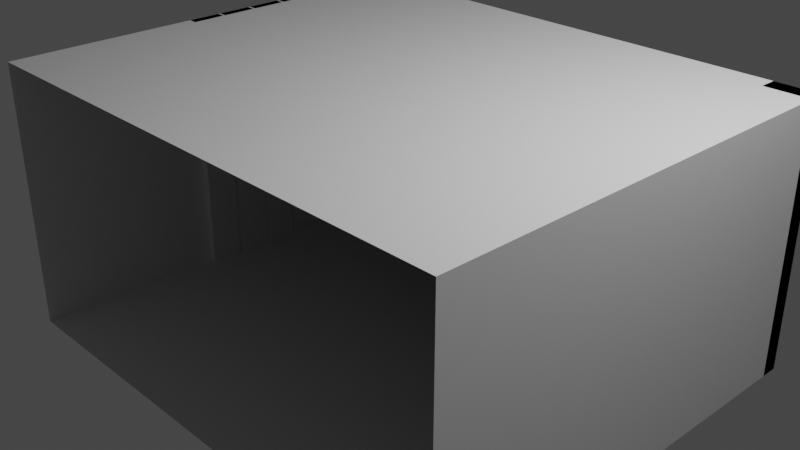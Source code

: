 # Source: T1.blend  (saved by Blender 3.4.6; exported with 4.5.12 LTS)
import bpy
from mathutils import Matrix  # noqa: F401  (used for matrix-valued properties, if any)

bpy.ops.wm.read_factory_settings(use_empty=True)
scene = bpy.context.scene
scene.name = 'Scene'

# ---- collections
col_collection = bpy.data.collections.new('Collection'); scene.collection.children.link(col_collection)

# ---- materials (node trees are filled in below, after node groups)
mat_material = bpy.data.materials.new('Material')
mat_material.alpha_threshold = 0.0
mat_material.use_transparent_shadow = False
mat_material.roughness = 0.5
mat_material.line_color = (0.0, 0.0, 0.0, 1.0)

# ---- material node trees
mat_material.use_nodes = True; mat_material.node_tree.nodes.clear()
_N = mat_material.node_tree.nodes; _L = mat_material.node_tree.links
n0 = _N.new('ShaderNodeOutputMaterial'); n0.name = 'Material Output'; n0.location = (300, 300)
n1 = _N.new('ShaderNodeBsdfPrincipled'); n1.name = 'Principled BSDF'; n1.location = (10, 300)
n1.distribution = 'GGX'
n1.subsurface_method = 'RANDOM_WALK_SKIN'
n1.inputs[3].default_value = 1.45
n1.inputs[27].default_value = (0.0, 0.0, 0.0, 1.0)
n1.inputs[28].default_value = 1.0
_L.new(n1.outputs[0], n0.inputs[0])
n0.is_active_output = True

# ---- world
world_world = bpy.data.worlds.new('World'); scene.world = world_world
world_world.use_nodes = True; world_world.node_tree.nodes.clear()
_N = world_world.node_tree.nodes; _L = world_world.node_tree.links
n0 = _N.new('ShaderNodeOutputWorld'); n0.name = 'World Output'; n0.location = (300, 300)
n1 = _N.new('ShaderNodeBackground'); n1.name = 'Background'; n1.location = (10, 300)
n1.inputs[0].default_value = (0.05088, 0.05088, 0.05088, 1.0)
_L.new(n1.outputs[0], n0.inputs[0])
n0.is_active_output = True
world_world.color = (0.05088, 0.05088, 0.05088)
world_world.use_sun_shadow = False
world_world.sun_shadow_jitter_overblur = 0.0

# ---- cameras
cam_camera = bpy.data.cameras.new('Camera')
cam_camera.clip_end = 100.0
cam_camera.ortho_scale = 7.314

# ---- lights
light_light = bpy.data.lights.new('Light', 'POINT')
light_light.transmission_factor = 0.0
light_light.energy = 1000.0
light_light.shadow_soft_size = 0.1
light_light.shadow_maximum_resolution = 0.006
light_light.use_absolute_resolution = True

# ---- meshes
me_cube = bpy.data.meshes.new('Cube')
me_cube.from_pydata([(1.0, 1.0, 1.0), (1.0, 1.0, -1.0), (1.0, -1.0, 1.0), (1.0, -1.0, -1.0), (-1.0, 1.0, 1.0), (-1.0, 1.0, -1.0), (-1.0, -1.0, 1.0), (-1.0, -1.0, -1.0), (0.8333, 1.0, -1.0), (-0.8333, 1.0, -1.0), (-0.8333, 1.0, 1.0), (0.8333, 1.0, 1.0), (-1.0, 0.5234, -1.0), (-1.0, -0.1433, -1.0), (-1.0, -0.1433, 1.0), (-1.0, 0.5234, 1.0), (-0.9667, 0.5234, -1.0), (-0.9667, -0.1433, -1.0), (-0.9667, -0.1433, 1.0), (-0.9667, 0.5234, 1.0), (-0.9667, 0.01688, 1.0), (-0.9667, 0.006884, 1.0), (-1.0, 0.006884, 1.0), (-1.0, 0.01688, 1.0), (-0.9667, 0.1836, 1.0), (-0.9667, 0.1736, 1.0), (-1.0, 0.1736, 1.0), (-1.0, 0.1836, 1.0), (-0.9667, 0.3502, 1.0), (-0.9667, 0.3402, 1.0), (-1.0, 0.3402, 1.0), (-1.0, 0.3502, 1.0), (-1.0, 0.3502, -1.0), (-1.0, 0.3402, -1.0), (-1.0, 0.1836, -1.0), (-1.0, 0.1736, -1.0), (-1.0, 0.01688, -1.0), (-1.0, 0.006884, -1.0), (-1.0, 0.006884, 1.0), (-1.0, 0.01688, 1.0), (-1.0, 0.1736, 1.0), (-1.0, 0.1836, 1.0), (-1.0, 0.3402, 1.0), (-1.0, 0.3502, 1.0), (-0.9667, 0.3402, -1.0), (-0.9667, 0.3502, -1.0), (-0.9667, 0.1736, -1.0), (-0.9667, 0.1836, -1.0), (-0.9667, 0.006884, -1.0), (-0.9667, 0.01688, -1.0), (-0.9667, 0.006884, 1.0), (-0.9667, 0.01688, 1.0), (-0.9667, 0.1736, 1.0), (-0.9667, 0.1836, 1.0), (-0.9667, 0.3402, 1.0), (-0.9667, 0.3502, 1.0), (-0.9667, 0.006884, -1.0), (-0.9667, 0.01688, -1.0), (-0.9667, 0.1736, -1.0), (-0.9667, 0.1836, -1.0), (-0.9667, 0.3402, -1.0), (-0.9667, 0.3502, -1.0), (-1.0, 0.006884, -1.0), (-1.0, 0.01688, -1.0), (-1.0, 0.1736, -1.0), (-1.0, 0.1836, -1.0), (-1.0, 0.3402, -1.0), (-1.0, 0.3502, -1.0), (-0.9667, 0.3502, -1.0), (-0.9667, 0.3502, 1.0), (-0.9667, 0.006884, -1.0), (-0.9667, 0.01688, -1.0), (-1.0, 0.1736, 1.0), (-0.9667, 0.1736, 1.0), (-1.0, 0.3502, 1.0), (-1.0, 0.3402, 1.0), (-1.0, 0.1736, -1.0), (-1.0, 0.1836, -1.0), (-1.0, 0.006884, -1.0), (-1.0, 0.01688, -1.0), (-0.9667, 0.1736, -1.0), (-0.9667, 0.1836, -1.0), (-0.9667, 0.1836, 1.0), (-0.9667, 0.006884, 1.0), (-0.9667, 0.01688, 1.0), (-1.0, 0.006884, 1.0), (-1.0, 0.1836, 1.0), (-0.9667, 0.3402, 1.0), (-1.0, 0.01688, 1.0), (-0.9667, 0.3402, -1.0), (-1.0, 0.3402, -1.0), (-1.0, 0.3502, -1.0), (-0.9737, 0.3502, -0.9929), (-0.9737, 0.3502, 0.9929), (-0.9737, 0.006884, -0.9929), (-0.9737, 0.01688, -0.9929), (-1.0, 0.1736, 0.99), (-0.9737, 0.1736, 0.9929), (-1.0, 0.3502, 0.99), (-1.0, 0.3402, 0.99), (-1.0, 0.1736, -0.99), (-1.0, 0.1836, -0.99), (-1.0, 0.006884, -0.99), (-1.0, 0.01688, -0.99), (-0.9737, 0.1736, -0.9929), (-0.9737, 0.1836, -0.9929), (-0.9737, 0.1836, 0.9929), (-0.9737, 0.006884, 0.9929), (-0.9737, 0.01688, 0.9929), (-1.0, 0.006884, 0.99), (-1.0, 0.1836, 0.99), (-0.9737, 0.3402, 0.9929), (-1.0, 0.01688, 0.99), (-0.9737, 0.3402, -0.9929), (-1.0, 0.3402, -0.99), (-1.0, 0.3502, -0.99), (-0.8333, 0.92, -1.0), (-1.0, 0.92, -1.0), (1.0, 0.92, 1.0), (1.0, 0.92, -1.0), (-1.0, 0.92, 1.0), (0.8333, 0.92, 1.0), (0.8333, 0.92, -1.0), (-0.8333, 0.92, 1.0)], [], [(12, 5, 4, 15), (1, 3, 2, 0), (5, 9, 116, 117), (10, 4, 120, 123), (7, 13, 14, 6), (34, 33, 44, 47), (47, 44, 54, 53), (14, 13, 17, 18), (12, 15, 19, 16), (40, 39, 51, 52), (45, 16, 19, 55), (15, 43, 55, 19), (42, 41, 53, 54), (29, 60, 89, 87), (17, 48, 50, 18), (49, 46, 52, 51), (38, 14, 18, 50), (13, 37, 48, 17), (36, 35, 46, 49), (49, 51, 20, 57), (54, 44, 60, 29), (40, 52, 25, 26), (33, 32, 67, 66), (45, 55, 28, 61), (41, 40, 26, 27), (46, 35, 64, 58), (51, 39, 23, 20), (55, 43, 31, 28), (32, 12, 16, 45), (59, 24, 82, 81), (30, 29, 87, 75), (67, 61, 68, 91), (25, 58, 80, 73), (66, 67, 91, 90), (23, 22, 85, 88), (62, 63, 79, 78), (61, 28, 69, 68), (32, 45, 61, 67), (37, 36, 63, 62), (50, 48, 56, 21), (44, 33, 66, 60), (53, 41, 27, 24), (36, 49, 57, 63), (43, 42, 30, 31), (39, 38, 22, 23), (48, 37, 62, 56), (42, 54, 29, 30), (47, 53, 24, 59), (38, 50, 21, 22), (35, 34, 65, 64), (52, 46, 58, 25), (34, 47, 59, 65), (74, 75, 99, 98), (77, 81, 105, 101), (71, 84, 108, 95), (72, 73, 97, 96), (79, 71, 95, 103), (83, 70, 94, 107), (84, 88, 112, 108), (87, 89, 113, 111), (81, 82, 106, 105), (60, 66, 90, 89), (20, 23, 88, 84), (21, 56, 70, 83), (63, 57, 71, 79), (57, 20, 84, 71), (26, 25, 73, 72), (22, 21, 83, 85), (64, 65, 77, 76), (27, 26, 72, 86), (65, 59, 81, 77), (31, 30, 75, 74), (24, 27, 86, 82), (56, 62, 78, 70), (58, 64, 76, 80), (28, 31, 74, 69), (99, 111, 93, 98), (96, 97, 106, 110), (109, 107, 108, 112), (95, 108, 107, 94), (105, 106, 97, 104), (92, 93, 111, 113), (103, 95, 94, 102), (101, 105, 104, 100), (115, 92, 113, 114), (85, 83, 107, 109), (80, 76, 100, 104), (76, 77, 101, 100), (86, 72, 96, 110), (82, 86, 110, 106), (90, 91, 115, 114), (70, 78, 102, 94), (69, 74, 98, 93), (91, 68, 92, 115), (78, 79, 103, 102), (88, 85, 109, 112), (89, 90, 114, 113), (73, 80, 104, 97), (68, 69, 93, 92), (75, 87, 111, 99), (122, 119, 118, 121), (117, 116, 123, 120), (8, 1, 119, 122), (0, 11, 121, 118), (11, 8, 122, 121), (1, 0, 118, 119), (4, 5, 117, 120), (9, 10, 123, 116)])
_uv = me_cube.uv_layers.new(name='UVMap')
_uv.uv.foreach_set('vector', [0.375, 0.1904, 0.375, 0.25, 0.625, 0.25, 0.625, 0.1904, 0.375, 0.5, 0.375, 0.75, 0.625, 0.75, 0.625, 0.5, 0.0, 0.0, 0.0, 0.0, 0.0, 0.0, 0.0, 0.0, 0.0, 0.0, 0.0, 0.0, 0.0, 0.0, 0.0, 0.0, 0.375, 0.0, 0.375, 0.1071, 0.625, 0.1071, 0.625, 0.0, 0.0, 0.0, 0.0, 0.0, 0.0, 0.0, 0.0, 0.0, 0.375, 0.1479, 0.375, 0.1675, 0.625, 0.1675, 0.625, 0.1479, 0.625, 0.1071, 0.375, 0.1071, 0.375, 0.1071, 0.625, 0.1071, 0.375, 0.1904, 0.625, 0.1904, 0.625, 0.1904, 0.375, 0.1904, 0.0, 0.0, 0.0, 0.0, 0.0, 0.0, 0.0, 0.0, 0.375, 0.1688, 0.375, 0.1904, 0.625, 0.1904, 0.625, 0.1688, 0.0, 0.0, 0.0, 0.0, 0.0, 0.0, 0.0, 0.0, 0.0, 0.0, 0.0, 0.0, 0.0, 0.0, 0.0, 0.0, 0.625, 0.1675, 0.375, 0.1675, 0.375, 0.1675, 0.625, 0.1675, 0.375, 0.1071, 0.375, 0.1259, 0.625, 0.1259, 0.625, 0.1071, 0.375, 0.1271, 0.375, 0.1467, 0.625, 0.1467, 0.625, 0.1271, 0.0, 0.0, 0.0, 0.0, 0.0, 0.0, 0.0, 0.0, 0.0, 0.0, 0.0, 0.0, 0.0, 0.0, 0.0, 0.0, 0.0, 0.0, 0.0, 0.0, 0.0, 0.0, 0.0, 0.0, 0.375, 0.1271, 0.625, 0.1271, 0.625, 0.1271, 0.375, 0.1271, 0.625, 0.1675, 0.375, 0.1675, 0.375, 0.1675, 0.625, 0.1675, 0.0, 0.0, 0.0, 0.0, 0.0, 0.0, 0.0, 0.0, 0.0, 0.0, 0.0, 0.0, 0.0, 0.0, 0.0, 0.0, 0.375, 0.1688, 0.625, 0.1688, 0.625, 0.1688, 0.375, 0.1688, 0.0, 0.0, 0.0, 0.0, 0.0, 0.0, 0.0, 0.0, 0.0, 0.0, 0.0, 0.0, 0.0, 0.0, 0.0, 0.0, 0.0, 0.0, 0.0, 0.0, 0.0, 0.0, 0.0, 0.0, 0.0, 0.0, 0.0, 0.0, 0.0, 0.0, 0.0, 0.0, 0.0, 0.0, 0.0, 0.0, 0.0, 0.0, 0.0, 0.0, 0.375, 0.1479, 0.625, 0.1479, 0.625, 0.1479, 0.375, 0.1479, 0.0, 0.0, 0.0, 0.0, 0.0, 0.0, 0.0, 0.0, 0.0, 0.0, 0.0, 0.0, 0.0, 0.0, 0.0, 0.0, 0.625, 0.1467, 0.375, 0.1467, 0.375, 0.1467, 0.625, 0.1467, 0.0, 0.0, 0.0, 0.0, 0.0, 0.0, 0.0, 0.0, 0.0, 0.0, 0.0, 0.0, 0.0, 0.0, 0.0, 0.0, 0.0, 0.0, 0.0, 0.0, 0.0, 0.0, 0.0, 0.0, 0.375, 0.1688, 0.625, 0.1688, 0.625, 0.1688, 0.375, 0.1688, 0.0, 0.0, 0.0, 0.0, 0.0, 0.0, 0.0, 0.0, 0.0, 0.0, 0.0, 0.0, 0.0, 0.0, 0.0, 0.0, 0.625, 0.1259, 0.375, 0.1259, 0.375, 0.1259, 0.625, 0.1259, 0.0, 0.0, 0.0, 0.0, 0.0, 0.0, 0.0, 0.0, 0.0, 0.0, 0.0, 0.0, 0.0, 0.0, 0.0, 0.0, 0.0, 0.0, 0.0, 0.0, 0.0, 0.0, 0.0, 0.0, 0.0, 0.0, 0.0, 0.0, 0.0, 0.0, 0.0, 0.0, 0.0, 0.0, 0.0, 0.0, 0.0, 0.0, 0.0, 0.0, 0.0, 0.0, 0.0, 0.0, 0.0, 0.0, 0.0, 0.0, 0.0, 0.0, 0.0, 0.0, 0.0, 0.0, 0.0, 0.0, 0.375, 0.1479, 0.625, 0.1479, 0.625, 0.1479, 0.375, 0.1479, 0.0, 0.0, 0.0, 0.0, 0.0, 0.0, 0.0, 0.0, 0.0, 0.0, 0.0, 0.0, 0.0, 0.0, 0.0, 0.0, 0.625, 0.1467, 0.375, 0.1467, 0.375, 0.1467, 0.625, 0.1467, 0.0, 0.0, 0.0, 0.0, 0.0, 0.0, 0.0, 0.0, 0.0, 0.0, 0.0, 0.0, 0.0, 0.0, 0.0, 0.0, 0.0, 0.0, 0.0, 0.0, 0.0, 0.0, 0.0, 0.0, 0.375, 0.1271, 0.625, 0.1271, 0.625, 0.1271, 0.375, 0.1271, 0.0, 0.0, 0.0, 0.0, 0.0, 0.0, 0.0, 0.0, 0.0, 0.0, 0.0, 0.0, 0.0, 0.0, 0.0, 0.0, 0.625, 0.1259, 0.375, 0.1259, 0.375, 0.1259, 0.625, 0.1259, 0.0, 0.0, 0.0, 0.0, 0.0, 0.0, 0.0, 0.0, 0.625, 0.1675, 0.375, 0.1675, 0.375, 0.1675, 0.625, 0.1675, 0.375, 0.1479, 0.625, 0.1479, 0.625, 0.1479, 0.375, 0.1479, 0.0, 0.0, 0.0, 0.0, 0.0, 0.0, 0.0, 0.0, 0.0, 0.0, 0.0, 0.0, 0.0, 0.0, 0.0, 0.0, 0.625, 0.1259, 0.375, 0.1259, 0.375, 0.1259, 0.625, 0.1259, 0.0, 0.0, 0.0, 0.0, 0.0, 0.0, 0.0, 0.0, 0.375, 0.1271, 0.625, 0.1271, 0.625, 0.1271, 0.375, 0.1271, 0.0, 0.0, 0.0, 0.0, 0.0, 0.0, 0.0, 0.0, 0.0, 0.0, 0.0, 0.0, 0.0, 0.0, 0.0, 0.0, 0.0, 0.0, 0.0, 0.0, 0.0, 0.0, 0.0, 0.0, 0.0, 0.0, 0.0, 0.0, 0.0, 0.0, 0.0, 0.0, 0.0, 0.0, 0.0, 0.0, 0.0, 0.0, 0.0, 0.0, 0.0, 0.0, 0.0, 0.0, 0.0, 0.0, 0.0, 0.0, 0.0, 0.0, 0.0, 0.0, 0.0, 0.0, 0.0, 0.0, 0.0, 0.0, 0.0, 0.0, 0.0, 0.0, 0.0, 0.0, 0.0, 0.0, 0.0, 0.0, 0.0, 0.0, 0.0, 0.0, 0.0, 0.0, 0.0, 0.0, 0.0, 0.0, 0.0, 0.0, 0.0, 0.0, 0.0, 0.0, 0.0, 0.0, 0.0, 0.0, 0.0, 0.0, 0.0, 0.0, 0.0, 0.0, 0.0, 0.0, 0.0, 0.0, 0.0, 0.0, 0.0, 0.0, 0.0, 0.0, 0.375, 0.1271, 0.625, 0.1271, 0.625, 0.1259, 0.375, 0.1259, 0.375, 0.1479, 0.625, 0.1479, 0.625, 0.1467, 0.375, 0.1467, 0.375, 0.1688, 0.625, 0.1688, 0.625, 0.1675, 0.375, 0.1675, 0.0, 0.0, 0.0, 0.0, 0.0, 0.0, 0.0, 0.0, 0.0, 0.0, 0.0, 0.0, 0.0, 0.0, 0.0, 0.0, 0.0, 0.0, 0.0, 0.0, 0.0, 0.0, 0.0, 0.0, 0.0, 0.0, 0.0, 0.0, 0.0, 0.0, 0.0, 0.0, 0.0, 0.0, 0.0, 0.0, 0.0, 0.0, 0.0, 0.0, 0.0, 0.0, 0.0, 0.0, 0.0, 0.0, 0.0, 0.0, 0.0, 0.0, 0.0, 0.0, 0.0, 0.0, 0.0, 0.0, 0.0, 0.0, 0.0, 0.0, 0.0, 0.0, 0.0, 0.0, 0.0, 0.0, 0.0, 0.0, 0.0, 0.0, 0.0, 0.0, 0.0, 0.0, 0.0, 0.0, 0.0, 0.0, 0.0, 0.0, 0.0, 0.0, 0.0, 0.0, 0.0, 0.0, 0.0, 0.0, 0.0, 0.0, 0.0, 0.0, 0.0, 0.0, 0.0, 0.0, 0.0, 0.0, 0.0, 0.0, 0.0, 0.0, 0.0, 0.0, 0.0, 0.0, 0.0, 0.0, 0.0, 0.0, 0.0, 0.0, 0.0, 0.0, 0.0, 0.0, 0.0, 0.0, 0.0, 0.0, 0.625, 0.1467, 0.375, 0.1467, 0.375, 0.1467, 0.625, 0.1467, 0.375, 0.1688, 0.625, 0.1688, 0.625, 0.1688, 0.375, 0.1688, 0.0, 0.0, 0.0, 0.0, 0.0, 0.0, 0.0, 0.0, 0.375, 0.4167, 0.375, 0.5, 0.625, 0.5, 0.625, 0.4167, 0.375, 0.25, 0.375, 0.3333, 0.625, 0.3333, 0.625, 0.25, 0.0, 0.0, 0.0, 0.0, 0.0, 0.0, 0.0, 0.0, 0.0, 0.0, 0.0, 0.0, 0.0, 0.0, 0.0, 0.0, 0.625, 0.4167, 0.375, 0.4167, 0.375, 0.4167, 0.625, 0.4167, 0.375, 0.5, 0.625, 0.5, 0.625, 0.5, 0.375, 0.5, 0.625, 0.25, 0.375, 0.25, 0.375, 0.25, 0.625, 0.25, 0.375, 0.3333, 0.625, 0.3333, 0.625, 0.3333, 0.375, 0.3333])
me_cube.materials.append(mat_material)
me_cube.use_mirror_vertex_groups = False
me_cube.update()
me_cube_001 = bpy.data.meshes.new('Cube.001')
me_cube_001.from_pydata([(1.0, 1.0, 1.0), (1.0, -1.0, 1.0), (-1.0, 1.0, 1.0), (-1.0, -1.0, 1.0)], [], [(0, 1, 3, 2)])
_uv = me_cube_001.uv_layers.new(name='UVMap')
_uv.uv.foreach_set('vector', [0.625, 0.5, 0.625, 0.75, 0.875, 0.75, 0.875, 0.5])
me_cube_001.materials.append(mat_material)
me_cube_001.use_mirror_vertex_groups = False
me_cube_001.update()
me_cube_002 = bpy.data.meshes.new('Cube.002')
me_cube_002.from_pydata([(1.0, 1.0, -1.0), (1.0, -1.0, -1.0), (-1.0, 1.0, -1.0), (-1.0, -1.0, -1.0)], [], [(2, 3, 1, 0)])
_uv = me_cube_002.uv_layers.new(name='UVMap')
_uv.uv.foreach_set('vector', [0.125, 0.5, 0.125, 0.75, 0.375, 0.75, 0.375, 0.5])
me_cube_002.materials.append(mat_material)
me_cube_002.use_mirror_vertex_groups = False
me_cube_002.update()
me_cube_003 = bpy.data.meshes.new('Cube.003')
me_cube_003.from_pydata([(0.8333, 1.0, -1.0), (-0.8333, 1.0, -1.0), (-0.8333, 1.0, 1.0), (0.8333, 1.0, 1.0), (0.5, 1.0, -1.0), (0.1667, 1.0, -1.0), (-0.1667, 1.0, -1.0), (-0.5, 1.0, -1.0), (-0.5, 1.0, 1.0), (-0.1667, 1.0, 1.0), (0.1667, 1.0, 1.0), (0.5, 1.0, 1.0), (-0.8333, 1.0, -0.3312), (-0.8333, 1.0, 0.3355), (0.8333, 1.0, -0.3312), (0.8333, 1.0, 0.3355), (-0.5, 1.0, -0.3312), (-0.5, 1.0, 0.3355), (-0.1667, 1.0, -0.3312), (-0.1667, 1.0, 0.3355), (0.1667, 1.0, -0.3312), (0.1667, 1.0, 0.3355), (0.5, 1.0, -0.3312), (0.5, 1.0, 0.3355)], [], [(23, 15, 3, 11), (13, 17, 8, 2), (17, 19, 9, 8), (19, 21, 10, 9), (21, 23, 11, 10), (5, 4, 22, 20), (20, 22, 23, 21), (6, 5, 20, 18), (18, 20, 21, 19), (7, 6, 18, 16), (16, 18, 19, 17), (1, 7, 16, 12), (12, 16, 17, 13), (4, 0, 14, 22), (22, 14, 15, 23)])
_uv = me_cube_003.uv_layers.new(name='UVMap')
_uv.uv.foreach_set('vector', [0.5419, 0.4, 0.5419, 0.4167, 0.625, 0.4167, 0.625, 0.4, 0.5419, 0.3333, 0.5419, 0.35, 0.625, 0.35, 0.625, 0.3333, 0.5419, 0.35, 0.5419, 0.3667, 0.625, 0.3667, 0.625, 0.35, 0.5419, 0.3667, 0.5419, 0.3833, 0.625, 0.3833, 0.625, 0.3667, 0.5419, 0.3833, 0.5419, 0.4, 0.625, 0.4, 0.625, 0.3833, 0.375, 0.3833, 0.375, 0.4, 0.4586, 0.4, 0.4586, 0.3833, 0.4586, 0.3833, 0.4586, 0.4, 0.5419, 0.4, 0.5419, 0.3833, 0.375, 0.3667, 0.375, 0.3833, 0.4586, 0.3833, 0.4586, 0.3667, 0.4586, 0.3667, 0.4586, 0.3833, 0.5419, 0.3833, 0.5419, 0.3667, 0.375, 0.35, 0.375, 0.3667, 0.4586, 0.3667, 0.4586, 0.35, 0.4586, 0.35, 0.4586, 0.3667, 0.5419, 0.3667, 0.5419, 0.35, 0.375, 0.3333, 0.375, 0.35, 0.4586, 0.35, 0.4586, 0.3333, 0.4586, 0.3333, 0.4586, 0.35, 0.5419, 0.35, 0.5419, 0.3333, 0.375, 0.4, 0.375, 0.4167, 0.4586, 0.4167, 0.4586, 0.4, 0.4586, 0.4, 0.4586, 0.4167, 0.5419, 0.4167, 0.5419, 0.4])
me_cube_003.materials.append(mat_material)
me_cube_003.use_mirror_vertex_groups = False
me_cube_003.update()
me_cube_004 = bpy.data.meshes.new('Cube.004')
me_cube_004.from_pydata([(0.8333, 1.0, -1.0), (-0.8333, 1.0, -1.0), (-0.8333, 1.0, 1.0), (0.8333, 1.0, 1.0)], [], [(1, 0, 3, 2)])
_uv = me_cube_004.uv_layers.new(name='UVMap')
_uv.uv.foreach_set('vector', [0.375, 0.3333, 0.375, 0.4167, 0.625, 0.4167, 0.625, 0.3333])
me_cube_004.materials.append(mat_material)
me_cube_004.use_mirror_vertex_groups = False
me_cube_004.update()

# ---- objects
ob_wall = bpy.data.objects.new('Wall', me_cube)
ob_light = bpy.data.objects.new('Light', light_light)
ob_camera = bpy.data.objects.new('Camera', cam_camera)
ob_root = bpy.data.objects.new('Root', me_cube_001)
ob_floor = bpy.data.objects.new('Floor', me_cube_002)
ob_windowframe = bpy.data.objects.new('WindowFrame', me_cube_003)
ob_windowgass = bpy.data.objects.new('WindowGass', me_cube_004)

# ---- transforms, parenting, visibility, modifiers, constraints
ob_wall.location = (0.0, 0.0, 0.0)
ob_wall.scale = (3.0, 2.5, 1.5)
ob_wall.lock_rotations_4d = False
ob_wall.empty_display_type = 'ARROWS'
ob_wall.lineart.crease_threshold = 0.0
ob_light.location = (4.076, 1.005, 5.904)
ob_light.rotation_euler = (0.6503, 0.05522, 1.866)
ob_light.lock_rotations_4d = False
ob_light.empty_display_type = 'ARROWS'
ob_light.color = (0.0, 0.0, 0.0, 0.0)
ob_light.lineart.crease_threshold = 0.0
ob_camera.location = (7.359, -6.926, 4.958)
ob_camera.rotation_euler = (1.109, 0.0, 0.8149)
ob_camera.lock_rotations_4d = False
ob_camera.empty_display_type = 'ARROWS'
ob_camera.color = (0.0, 0.0, 0.0, 0.0)
ob_camera.display_type = 'WIRE'
ob_camera.lineart.crease_threshold = 0.0
ob_root.location = (0.0, 0.0, 0.0)
ob_root.scale = (3.0, 2.5, 1.5)
ob_root.lock_rotations_4d = False
ob_root.empty_display_type = 'ARROWS'
ob_root.lineart.crease_threshold = 0.0
ob_floor.location = (0.0, 0.0, 0.0)
ob_floor.scale = (3.0, 2.5, 1.5)
ob_floor.lock_rotations_4d = False
ob_floor.empty_display_type = 'ARROWS'
ob_floor.lineart.crease_threshold = 0.0
ob_windowframe.location = (0.0, 0.0, 0.0)
ob_windowframe.scale = (3.0, 2.5, 1.5)
ob_windowframe.lock_rotations_4d = False
ob_windowframe.empty_display_type = 'ARROWS'
ob_windowframe.lineart.crease_threshold = 0.0
ob_windowgass.location = (0.0, 0.0, 0.0)
ob_windowgass.scale = (3.0, 2.5, 1.5)
ob_windowgass.lock_rotations_4d = False
ob_windowgass.empty_display_type = 'ARROWS'
ob_windowgass.lineart.crease_threshold = 0.0

# ---- collection membership
col_collection.objects.link(ob_wall)
col_collection.objects.link(ob_light)
col_collection.objects.link(ob_camera)
col_collection.objects.link(ob_root)
col_collection.objects.link(ob_floor)
col_collection.objects.link(ob_windowframe)
col_collection.objects.link(ob_windowgass)

# ---- scene / render settings (as saved in the file)
scene.camera = ob_camera
scene.frame_start = 1; scene.frame_end = 250; scene.frame_set(1)
scene.render.engine = 'BLENDER_EEVEE_NEXT'
scene.cycles.sampling_pattern = 'TABULATED_SOBOL'
scene.cycles.use_light_tree = False
scene.view_settings.view_transform = 'Filmic'
bpy.context.view_layer.update()

